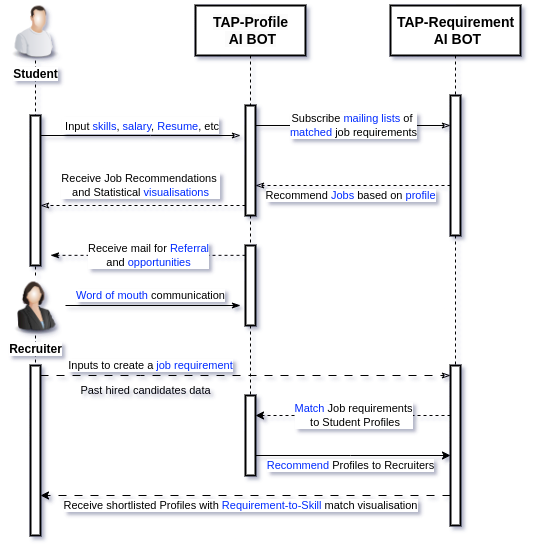

The diagram above was exported from draw.io. Its source (the exported page's mxGraphModel, read from the mxfile embedded in the PNG):
<mxGraphModel dx="874" dy="481" grid="1" gridSize="10" guides="1" tooltips="1" connect="1" arrows="1" fold="1" page="1" pageScale="1" pageWidth="850" pageHeight="1100" math="0" shadow="0">
  <root>
    <mxCell id="0" />
    <mxCell id="1" parent="0" />
    <mxCell id="gjIoGS7Dirrz8EwucP1u-18" style="edgeStyle=orthogonalEdgeStyle;rounded=0;orthogonalLoop=1;jettySize=auto;html=1;dashed=1;fontSize=14;endArrow=none;endFill=0;" edge="1" parent="1" source="gjIoGS7Dirrz8EwucP1u-2" target="gjIoGS7Dirrz8EwucP1u-17">
      <mxGeometry relative="1" as="geometry">
        <Array as="points">
          <mxPoint x="235" y="280" />
          <mxPoint x="235" y="280" />
        </Array>
      </mxGeometry>
    </mxCell>
    <mxCell id="gjIoGS7Dirrz8EwucP1u-2" value="&lt;b&gt;Student&lt;/b&gt;" style="image;html=1;image=img/lib/clip_art/people/Worker_Man_128x128.png" vertex="1" parent="1">
      <mxGeometry x="200" y="175" width="70" height="60" as="geometry" />
    </mxCell>
    <mxCell id="gjIoGS7Dirrz8EwucP1u-20" style="edgeStyle=orthogonalEdgeStyle;rounded=0;orthogonalLoop=1;jettySize=auto;html=1;dashed=1;fontSize=14;endArrow=none;endFill=0;" edge="1" parent="1" source="gjIoGS7Dirrz8EwucP1u-5" target="gjIoGS7Dirrz8EwucP1u-17">
      <mxGeometry relative="1" as="geometry">
        <Array as="points">
          <mxPoint x="235" y="380" />
          <mxPoint x="235" y="380" />
        </Array>
      </mxGeometry>
    </mxCell>
    <mxCell id="gjIoGS7Dirrz8EwucP1u-30" value="Inputs to create a &lt;font color=&quot;#002aff&quot;&gt;job requirement&lt;/font&gt;" style="edgeStyle=orthogonalEdgeStyle;rounded=0;orthogonalLoop=1;jettySize=auto;html=1;dashed=1;fontSize=11;endArrow=classicThin;endFill=0;dashPattern=8 8;" edge="1" parent="1" source="gjIoGS7Dirrz8EwucP1u-33" target="gjIoGS7Dirrz8EwucP1u-37">
      <mxGeometry x="-0.4634" y="10" relative="1" as="geometry">
        <mxPoint x="600" y="500" as="targetPoint" />
        <Array as="points">
          <mxPoint x="340" y="550" />
          <mxPoint x="340" y="550" />
        </Array>
        <mxPoint as="offset" />
      </mxGeometry>
    </mxCell>
    <mxCell id="gjIoGS7Dirrz8EwucP1u-34" style="edgeStyle=orthogonalEdgeStyle;rounded=0;orthogonalLoop=1;jettySize=auto;html=1;dashed=1;fontSize=11;endArrow=none;endFill=0;" edge="1" parent="1" source="gjIoGS7Dirrz8EwucP1u-5" target="gjIoGS7Dirrz8EwucP1u-33">
      <mxGeometry relative="1" as="geometry">
        <Array as="points">
          <mxPoint x="235" y="590" />
          <mxPoint x="235" y="590" />
        </Array>
      </mxGeometry>
    </mxCell>
    <mxCell id="gjIoGS7Dirrz8EwucP1u-35" value="&lt;font color=&quot;#002aff&quot;&gt;Word of mouth &lt;/font&gt;communication" style="edgeStyle=orthogonalEdgeStyle;rounded=0;orthogonalLoop=1;jettySize=auto;html=1;fontSize=11;endArrow=classicThin;endFill=1;startArrow=none;startFill=0;" edge="1" parent="1" source="gjIoGS7Dirrz8EwucP1u-5">
      <mxGeometry x="-0.0286" y="10" relative="1" as="geometry">
        <mxPoint x="440" y="480" as="targetPoint" />
        <mxPoint as="offset" />
      </mxGeometry>
    </mxCell>
    <mxCell id="gjIoGS7Dirrz8EwucP1u-5" value="&lt;b&gt;Recruiter&lt;/b&gt;" style="image;html=1;image=img/lib/clip_art/people/Suit_Woman_128x128.png" vertex="1" parent="1">
      <mxGeometry x="205" y="450" width="60" height="60" as="geometry" />
    </mxCell>
    <mxCell id="gjIoGS7Dirrz8EwucP1u-27" value="Recommend &lt;font color=&quot;#002aff&quot;&gt;Jobs&lt;/font&gt; based on &lt;font color=&quot;#002aff&quot;&gt;profile&lt;/font&gt;" style="edgeStyle=elbowEdgeStyle;rounded=0;orthogonalLoop=1;jettySize=auto;html=1;elbow=vertical;curved=0;fontSize=11;endArrow=classicThin;endFill=0;dashed=1;" edge="1" parent="1" source="gjIoGS7Dirrz8EwucP1u-7" target="gjIoGS7Dirrz8EwucP1u-8">
      <mxGeometry x="0.0256" y="10" relative="1" as="geometry">
        <Array as="points">
          <mxPoint x="570" y="360" />
        </Array>
        <mxPoint as="offset" />
      </mxGeometry>
    </mxCell>
    <mxCell id="gjIoGS7Dirrz8EwucP1u-38" style="edgeStyle=elbowEdgeStyle;rounded=0;orthogonalLoop=1;jettySize=auto;html=1;elbow=vertical;curved=0;dashed=1;fontSize=11;startArrow=none;startFill=0;endArrow=none;endFill=0;" edge="1" parent="1" source="gjIoGS7Dirrz8EwucP1u-7" target="gjIoGS7Dirrz8EwucP1u-37">
      <mxGeometry relative="1" as="geometry" />
    </mxCell>
    <mxCell id="gjIoGS7Dirrz8EwucP1u-7" value="" style="html=1;points=[];perimeter=orthogonalPerimeter;outlineConnect=0;targetShapes=umlLifeline;portConstraint=eastwest;newEdgeStyle={&quot;edgeStyle&quot;:&quot;elbowEdgeStyle&quot;,&quot;elbow&quot;:&quot;vertical&quot;,&quot;curved&quot;:0,&quot;rounded&quot;:0};rounded=0;shadow=0;glass=0;sketch=0;strokeColor=#000000;strokeWidth=2;" vertex="1" parent="1">
      <mxGeometry x="650" y="270" width="10" height="140" as="geometry" />
    </mxCell>
    <mxCell id="gjIoGS7Dirrz8EwucP1u-22" style="edgeStyle=elbowEdgeStyle;rounded=0;orthogonalLoop=1;jettySize=auto;html=1;elbow=vertical;curved=0;dashed=1;fontSize=14;endArrow=none;endFill=0;" edge="1" parent="1" source="gjIoGS7Dirrz8EwucP1u-8" target="gjIoGS7Dirrz8EwucP1u-21">
      <mxGeometry relative="1" as="geometry" />
    </mxCell>
    <mxCell id="gjIoGS7Dirrz8EwucP1u-24" value="Receive Job Recommendations&amp;nbsp;&lt;br&gt;and Statistical &lt;font color=&quot;#002aff&quot;&gt;visualisations&lt;/font&gt;" style="edgeStyle=elbowEdgeStyle;rounded=0;orthogonalLoop=1;jettySize=auto;html=1;elbow=vertical;curved=0;fontSize=11;endArrow=classicThin;endFill=0;dashed=1;" edge="1" parent="1" source="gjIoGS7Dirrz8EwucP1u-8" target="gjIoGS7Dirrz8EwucP1u-17">
      <mxGeometry x="0.0244" y="-20" relative="1" as="geometry">
        <Array as="points">
          <mxPoint x="350" y="380" />
        </Array>
        <mxPoint as="offset" />
      </mxGeometry>
    </mxCell>
    <mxCell id="gjIoGS7Dirrz8EwucP1u-25" value="Subscribe &lt;font color=&quot;#002aff&quot;&gt;mailing lists &lt;/font&gt;of&amp;nbsp;&lt;br&gt;&lt;font color=&quot;#002aff&quot;&gt;matched&lt;/font&gt; job requirements" style="edgeStyle=elbowEdgeStyle;rounded=0;orthogonalLoop=1;jettySize=auto;html=1;elbow=vertical;curved=0;fontSize=11;endArrow=classicThin;endFill=0;" edge="1" parent="1" source="gjIoGS7Dirrz8EwucP1u-8" target="gjIoGS7Dirrz8EwucP1u-7">
      <mxGeometry relative="1" as="geometry">
        <Array as="points">
          <mxPoint x="560" y="300" />
        </Array>
      </mxGeometry>
    </mxCell>
    <mxCell id="gjIoGS7Dirrz8EwucP1u-8" value="" style="html=1;points=[];perimeter=orthogonalPerimeter;outlineConnect=0;targetShapes=umlLifeline;portConstraint=eastwest;newEdgeStyle={&quot;edgeStyle&quot;:&quot;elbowEdgeStyle&quot;,&quot;elbow&quot;:&quot;vertical&quot;,&quot;curved&quot;:0,&quot;rounded&quot;:0};rounded=0;shadow=0;glass=0;sketch=0;strokeColor=#000000;strokeWidth=2;" vertex="1" parent="1">
      <mxGeometry x="445" y="280" width="10" height="110" as="geometry" />
    </mxCell>
    <mxCell id="gjIoGS7Dirrz8EwucP1u-15" style="edgeStyle=orthogonalEdgeStyle;rounded=0;orthogonalLoop=1;jettySize=auto;html=1;fontSize=14;dashed=1;endArrow=none;endFill=0;" edge="1" parent="1" source="gjIoGS7Dirrz8EwucP1u-12" target="gjIoGS7Dirrz8EwucP1u-8">
      <mxGeometry relative="1" as="geometry">
        <Array as="points">
          <mxPoint x="450" y="280" />
          <mxPoint x="450" y="280" />
        </Array>
      </mxGeometry>
    </mxCell>
    <mxCell id="gjIoGS7Dirrz8EwucP1u-12" value="&lt;b style=&quot;border-color: var(--border-color); color: rgb(0, 0, 0); font-family: Helvetica; font-style: normal; font-variant-ligatures: normal; font-variant-caps: normal; letter-spacing: normal; orphans: 2; text-align: center; text-indent: 0px; text-transform: none; widows: 2; word-spacing: 0px; -webkit-text-stroke-width: 0px; background-color: rgb(251, 251, 251); text-decoration-thickness: initial; text-decoration-style: initial; text-decoration-color: initial; font-size: 14px;&quot;&gt;TAP-Profile&lt;br style=&quot;border-color: var(--border-color);&quot;&gt;&amp;nbsp;AI BOT&lt;/b&gt;" style="html=1;rounded=0;shadow=0;glass=0;sketch=0;strokeColor=#000000;strokeWidth=2;fontSize=14;" vertex="1" parent="1">
      <mxGeometry x="395" y="180" width="110" height="50" as="geometry" />
    </mxCell>
    <mxCell id="gjIoGS7Dirrz8EwucP1u-16" style="edgeStyle=orthogonalEdgeStyle;rounded=0;orthogonalLoop=1;jettySize=auto;html=1;dashed=1;fontSize=14;endArrow=none;endFill=0;" edge="1" parent="1" source="gjIoGS7Dirrz8EwucP1u-13" target="gjIoGS7Dirrz8EwucP1u-7">
      <mxGeometry relative="1" as="geometry">
        <Array as="points">
          <mxPoint x="655" y="270" />
          <mxPoint x="655" y="270" />
        </Array>
      </mxGeometry>
    </mxCell>
    <mxCell id="gjIoGS7Dirrz8EwucP1u-13" value="&lt;b style=&quot;border-color: var(--border-color);&quot;&gt;TAP-Requirement&lt;br style=&quot;border-color: var(--border-color);&quot;&gt;&amp;nbsp;AI BOT&lt;/b&gt;" style="html=1;rounded=0;shadow=0;glass=0;sketch=0;strokeColor=#000000;strokeWidth=2;fontSize=14;" vertex="1" parent="1">
      <mxGeometry x="590" y="180" width="130" height="50" as="geometry" />
    </mxCell>
    <mxCell id="gjIoGS7Dirrz8EwucP1u-23" value="&lt;font style=&quot;font-size: 11px;&quot;&gt;&amp;nbsp;Input &lt;font color=&quot;#002aff&quot;&gt;skills&lt;/font&gt;, &lt;font color=&quot;#002aff&quot;&gt;salary&lt;/font&gt;, &lt;font color=&quot;#002aff&quot;&gt;Resume&lt;/font&gt;, etc&lt;/font&gt;" style="edgeStyle=elbowEdgeStyle;rounded=0;orthogonalLoop=1;jettySize=auto;html=1;elbow=vertical;curved=0;fontSize=14;endArrow=classicThin;endFill=0;" edge="1" parent="1" source="gjIoGS7Dirrz8EwucP1u-17">
      <mxGeometry x="-0.0017" y="10" relative="1" as="geometry">
        <mxPoint x="440" y="310" as="targetPoint" />
        <Array as="points">
          <mxPoint x="350" y="310" />
        </Array>
        <mxPoint as="offset" />
      </mxGeometry>
    </mxCell>
    <mxCell id="gjIoGS7Dirrz8EwucP1u-17" value="" style="html=1;points=[];perimeter=orthogonalPerimeter;outlineConnect=0;targetShapes=umlLifeline;portConstraint=eastwest;newEdgeStyle={&quot;edgeStyle&quot;:&quot;elbowEdgeStyle&quot;,&quot;elbow&quot;:&quot;vertical&quot;,&quot;curved&quot;:0,&quot;rounded&quot;:0};rounded=0;shadow=0;glass=0;sketch=0;strokeColor=#000000;strokeWidth=2;" vertex="1" parent="1">
      <mxGeometry x="230" y="290" width="10" height="150" as="geometry" />
    </mxCell>
    <mxCell id="gjIoGS7Dirrz8EwucP1u-36" value="Receive mail for &lt;font color=&quot;#002aff&quot;&gt;Referral &lt;/font&gt;&lt;br&gt;and &lt;font color=&quot;#002aff&quot;&gt;opportunities&lt;/font&gt;" style="edgeStyle=elbowEdgeStyle;rounded=0;orthogonalLoop=1;jettySize=auto;html=1;elbow=vertical;curved=0;fontSize=11;startArrow=none;startFill=0;endArrow=classicThin;endFill=1;dashed=1;" edge="1" parent="1" source="gjIoGS7Dirrz8EwucP1u-21">
      <mxGeometry x="-0.0017" relative="1" as="geometry">
        <mxPoint x="250" y="430" as="targetPoint" />
        <mxPoint as="offset" />
      </mxGeometry>
    </mxCell>
    <mxCell id="gjIoGS7Dirrz8EwucP1u-21" value="" style="html=1;points=[];perimeter=orthogonalPerimeter;outlineConnect=0;targetShapes=umlLifeline;portConstraint=eastwest;newEdgeStyle={&quot;edgeStyle&quot;:&quot;elbowEdgeStyle&quot;,&quot;elbow&quot;:&quot;vertical&quot;,&quot;curved&quot;:0,&quot;rounded&quot;:0};rounded=0;shadow=0;glass=0;sketch=0;strokeColor=#000000;strokeWidth=2;" vertex="1" parent="1">
      <mxGeometry x="445" y="420" width="10" height="80" as="geometry" />
    </mxCell>
    <mxCell id="gjIoGS7Dirrz8EwucP1u-28" style="edgeStyle=elbowEdgeStyle;rounded=0;orthogonalLoop=1;jettySize=auto;html=1;elbow=vertical;curved=0;dashed=1;fontSize=14;endArrow=none;endFill=0;" edge="1" parent="1" target="gjIoGS7Dirrz8EwucP1u-29" source="gjIoGS7Dirrz8EwucP1u-21">
      <mxGeometry relative="1" as="geometry">
        <mxPoint x="450" y="550" as="sourcePoint" />
      </mxGeometry>
    </mxCell>
    <mxCell id="gjIoGS7Dirrz8EwucP1u-41" value="&lt;font color=&quot;#002aff&quot;&gt;Recommend&lt;/font&gt; Profiles to Recruiters" style="edgeStyle=elbowEdgeStyle;rounded=0;orthogonalLoop=1;jettySize=auto;html=1;elbow=vertical;curved=0;fontSize=11;startArrow=none;startFill=0;endArrow=classic;endFill=1;" edge="1" parent="1" source="gjIoGS7Dirrz8EwucP1u-29" target="gjIoGS7Dirrz8EwucP1u-37">
      <mxGeometry x="-0.0236" y="-10" relative="1" as="geometry">
        <Array as="points">
          <mxPoint x="550" y="630" />
        </Array>
        <mxPoint as="offset" />
      </mxGeometry>
    </mxCell>
    <mxCell id="gjIoGS7Dirrz8EwucP1u-29" value="" style="html=1;points=[];perimeter=orthogonalPerimeter;outlineConnect=0;targetShapes=umlLifeline;portConstraint=eastwest;newEdgeStyle={&quot;edgeStyle&quot;:&quot;elbowEdgeStyle&quot;,&quot;elbow&quot;:&quot;vertical&quot;,&quot;curved&quot;:0,&quot;rounded&quot;:0};rounded=0;shadow=0;glass=0;sketch=0;strokeColor=#000000;strokeWidth=2;" vertex="1" parent="1">
      <mxGeometry x="445" y="570" width="10" height="80" as="geometry" />
    </mxCell>
    <mxCell id="gjIoGS7Dirrz8EwucP1u-31" value="Past hired candidates data" style="text;html=1;align=center;verticalAlign=middle;resizable=0;points=[];autosize=1;strokeColor=none;fillColor=none;fontSize=11;" vertex="1" parent="1">
      <mxGeometry x="270" y="550" width="150" height="30" as="geometry" />
    </mxCell>
    <mxCell id="gjIoGS7Dirrz8EwucP1u-33" value="" style="html=1;points=[];perimeter=orthogonalPerimeter;outlineConnect=0;targetShapes=umlLifeline;portConstraint=eastwest;newEdgeStyle={&quot;edgeStyle&quot;:&quot;elbowEdgeStyle&quot;,&quot;elbow&quot;:&quot;vertical&quot;,&quot;curved&quot;:0,&quot;rounded&quot;:0};rounded=0;shadow=0;glass=0;sketch=0;strokeColor=#000000;strokeWidth=2;" vertex="1" parent="1">
      <mxGeometry x="230" y="540" width="10" height="170" as="geometry" />
    </mxCell>
    <mxCell id="gjIoGS7Dirrz8EwucP1u-40" value="&lt;font color=&quot;#002aff&quot;&gt;Match&lt;/font&gt; Job requirements&lt;br&gt;&amp;nbsp;to Student Profiles" style="edgeStyle=elbowEdgeStyle;rounded=0;orthogonalLoop=1;jettySize=auto;html=1;elbow=vertical;curved=0;dashed=1;fontSize=11;startArrow=none;startFill=0;endArrow=classic;endFill=1;" edge="1" parent="1" source="gjIoGS7Dirrz8EwucP1u-37" target="gjIoGS7Dirrz8EwucP1u-29">
      <mxGeometry relative="1" as="geometry">
        <Array as="points">
          <mxPoint x="550" y="590" />
        </Array>
      </mxGeometry>
    </mxCell>
    <mxCell id="gjIoGS7Dirrz8EwucP1u-42" value="Receive shortlisted Profiles with &lt;font color=&quot;#002aff&quot;&gt;Requirement-to-Skill&lt;/font&gt; match visualisation" style="edgeStyle=elbowEdgeStyle;rounded=0;orthogonalLoop=1;jettySize=auto;html=1;elbow=vertical;curved=0;fontSize=11;startArrow=none;startFill=0;endArrow=classic;endFill=1;dashed=1;dashPattern=8 8;" edge="1" parent="1" source="gjIoGS7Dirrz8EwucP1u-37" target="gjIoGS7Dirrz8EwucP1u-33">
      <mxGeometry x="0.0261" y="10" relative="1" as="geometry">
        <Array as="points">
          <mxPoint x="445" y="670" />
        </Array>
        <mxPoint as="offset" />
      </mxGeometry>
    </mxCell>
    <mxCell id="gjIoGS7Dirrz8EwucP1u-37" value="" style="html=1;points=[];perimeter=orthogonalPerimeter;outlineConnect=0;targetShapes=umlLifeline;portConstraint=eastwest;newEdgeStyle={&quot;edgeStyle&quot;:&quot;elbowEdgeStyle&quot;,&quot;elbow&quot;:&quot;vertical&quot;,&quot;curved&quot;:0,&quot;rounded&quot;:0};rounded=0;shadow=0;glass=0;sketch=0;strokeColor=#000000;strokeWidth=2;" vertex="1" parent="1">
      <mxGeometry x="650" y="540" width="10" height="160" as="geometry" />
    </mxCell>
  </root>
</mxGraphModel>